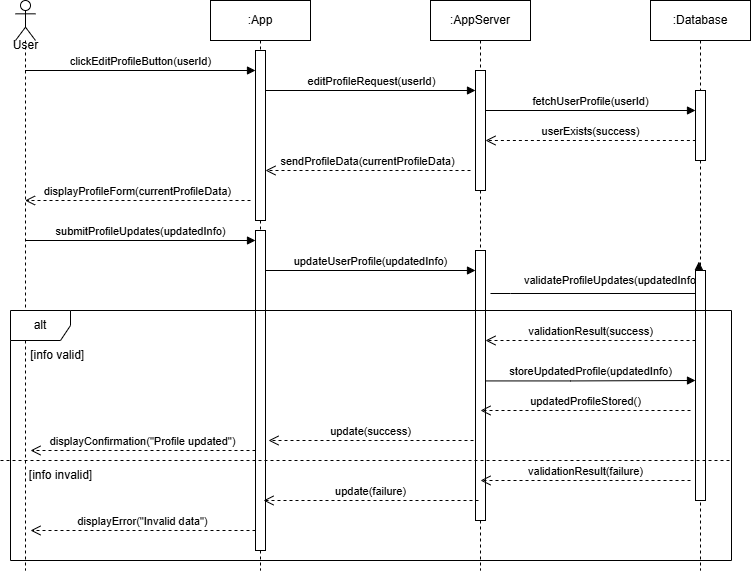

The diagram above was exported from draw.io. Its source (the exported page's mxGraphModel, read from the mxfile embedded in the PNG):
<mxGraphModel dx="1103" dy="482" grid="1" gridSize="10" guides="1" tooltips="1" connect="1" arrows="1" fold="1" page="1" pageScale="1" pageWidth="827" pageHeight="1169" math="0" shadow="0">
  <root>
    <mxCell id="0" />
    <mxCell id="1" parent="0" />
    <mxCell id="huq9RfvdiOd0MuNSSXiS-1" value="" style="shape=umlLifeline;perimeter=lifelinePerimeter;whiteSpace=wrap;html=1;container=1;dropTarget=0;collapsible=0;recursiveResize=0;outlineConnect=0;portConstraint=eastwest;newEdgeStyle={&quot;curved&quot;:0,&quot;rounded&quot;:0};participant=umlActor;" parent="1" vertex="1">
      <mxGeometry x="75" y="40" width="20" height="570" as="geometry" />
    </mxCell>
    <mxCell id="huq9RfvdiOd0MuNSSXiS-2" value=":App" style="shape=umlLifeline;perimeter=lifelinePerimeter;whiteSpace=wrap;html=1;container=1;dropTarget=0;collapsible=0;recursiveResize=0;outlineConnect=0;portConstraint=eastwest;newEdgeStyle={&quot;curved&quot;:0,&quot;rounded&quot;:0};" parent="1" vertex="1">
      <mxGeometry x="270" y="40" width="100" height="570" as="geometry" />
    </mxCell>
    <mxCell id="huq9RfvdiOd0MuNSSXiS-3" value="" style="html=1;points=[[0,0,0,0,5],[0,1,0,0,-5],[1,0,0,0,5],[1,1,0,0,-5]];perimeter=orthogonalPerimeter;outlineConnect=0;targetShapes=umlLifeline;portConstraint=eastwest;newEdgeStyle={&quot;curved&quot;:0,&quot;rounded&quot;:0};" parent="huq9RfvdiOd0MuNSSXiS-2" vertex="1">
      <mxGeometry x="45" y="50" width="10" height="170" as="geometry" />
    </mxCell>
    <mxCell id="huq9RfvdiOd0MuNSSXiS-4" value="" style="html=1;points=[[0,0,0,0,5],[0,1,0,0,-5],[1,0,0,0,5],[1,1,0,0,-5]];perimeter=orthogonalPerimeter;outlineConnect=0;targetShapes=umlLifeline;portConstraint=eastwest;newEdgeStyle={&quot;curved&quot;:0,&quot;rounded&quot;:0};" parent="huq9RfvdiOd0MuNSSXiS-2" vertex="1">
      <mxGeometry x="45" y="230" width="10" height="320" as="geometry" />
    </mxCell>
    <mxCell id="huq9RfvdiOd0MuNSSXiS-5" value=":AppServer" style="shape=umlLifeline;perimeter=lifelinePerimeter;whiteSpace=wrap;html=1;container=1;dropTarget=0;collapsible=0;recursiveResize=0;outlineConnect=0;portConstraint=eastwest;newEdgeStyle={&quot;curved&quot;:0,&quot;rounded&quot;:0};" parent="1" vertex="1">
      <mxGeometry x="490" y="40" width="100" height="570" as="geometry" />
    </mxCell>
    <mxCell id="huq9RfvdiOd0MuNSSXiS-6" value="" style="html=1;points=[[0,0,0,0,5],[0,1,0,0,-5],[1,0,0,0,5],[1,1,0,0,-5]];perimeter=orthogonalPerimeter;outlineConnect=0;targetShapes=umlLifeline;portConstraint=eastwest;newEdgeStyle={&quot;curved&quot;:0,&quot;rounded&quot;:0};" parent="huq9RfvdiOd0MuNSSXiS-5" vertex="1">
      <mxGeometry x="45" y="70" width="10" height="120" as="geometry" />
    </mxCell>
    <mxCell id="huq9RfvdiOd0MuNSSXiS-32" value="" style="html=1;points=[[0,0,0,0,5],[0,1,0,0,-5],[1,0,0,0,5],[1,1,0,0,-5]];perimeter=orthogonalPerimeter;outlineConnect=0;targetShapes=umlLifeline;portConstraint=eastwest;newEdgeStyle={&quot;curved&quot;:0,&quot;rounded&quot;:0};" parent="huq9RfvdiOd0MuNSSXiS-5" vertex="1">
      <mxGeometry x="45" y="250" width="10" height="270" as="geometry" />
    </mxCell>
    <mxCell id="huq9RfvdiOd0MuNSSXiS-34" value="&lt;div&gt;validateProfileUpdates(updatedInfo)&lt;/div&gt;" style="html=1;align=left;spacingLeft=2;endArrow=block;rounded=0;edgeStyle=orthogonalEdgeStyle;curved=0;rounded=0;entryX=0.484;entryY=0.458;entryDx=0;entryDy=0;entryPerimeter=0;" parent="huq9RfvdiOd0MuNSSXiS-5" target="huq9RfvdiOd0MuNSSXiS-7" edge="1">
      <mxGeometry x="-0.7501" y="13" relative="1" as="geometry">
        <mxPoint x="60" y="293" as="sourcePoint" />
        <Array as="points">
          <mxPoint x="80" y="293" />
          <mxPoint x="80" y="293" />
        </Array>
        <mxPoint as="offset" />
      </mxGeometry>
    </mxCell>
    <mxCell id="huq9RfvdiOd0MuNSSXiS-7" value=":Database" style="shape=umlLifeline;perimeter=lifelinePerimeter;whiteSpace=wrap;html=1;container=1;dropTarget=0;collapsible=0;recursiveResize=0;outlineConnect=0;portConstraint=eastwest;newEdgeStyle={&quot;curved&quot;:0,&quot;rounded&quot;:0};" parent="1" vertex="1">
      <mxGeometry x="710" y="40" width="100" height="570" as="geometry" />
    </mxCell>
    <mxCell id="huq9RfvdiOd0MuNSSXiS-8" value="" style="html=1;points=[[0,0,0,0,5],[0,1,0,0,-5],[1,0,0,0,5],[1,1,0,0,-5]];perimeter=orthogonalPerimeter;outlineConnect=0;targetShapes=umlLifeline;portConstraint=eastwest;newEdgeStyle={&quot;curved&quot;:0,&quot;rounded&quot;:0};" parent="huq9RfvdiOd0MuNSSXiS-7" vertex="1">
      <mxGeometry x="45" y="90" width="10" height="70" as="geometry" />
    </mxCell>
    <mxCell id="huq9RfvdiOd0MuNSSXiS-36" value="" style="html=1;points=[[0,0,0,0,5],[0,1,0,0,-5],[1,0,0,0,5],[1,1,0,0,-5]];perimeter=orthogonalPerimeter;outlineConnect=0;targetShapes=umlLifeline;portConstraint=eastwest;newEdgeStyle={&quot;curved&quot;:0,&quot;rounded&quot;:0};" parent="huq9RfvdiOd0MuNSSXiS-7" vertex="1">
      <mxGeometry x="45" y="270" width="10" height="230" as="geometry" />
    </mxCell>
    <mxCell id="huq9RfvdiOd0MuNSSXiS-9" value="User" style="text;html=1;align=center;verticalAlign=middle;resizable=0;points=[];autosize=1;strokeColor=none;fillColor=none;" parent="1" vertex="1">
      <mxGeometry x="60" y="70" width="50" height="30" as="geometry" />
    </mxCell>
    <mxCell id="huq9RfvdiOd0MuNSSXiS-10" value="clickEditProfileButton(userId)" style="html=1;verticalAlign=bottom;endArrow=block;curved=0;rounded=0;" parent="1" edge="1">
      <mxGeometry width="80" relative="1" as="geometry">
        <mxPoint x="84.5" y="110" as="sourcePoint" />
        <mxPoint x="315" y="110" as="targetPoint" />
      </mxGeometry>
    </mxCell>
    <mxCell id="huq9RfvdiOd0MuNSSXiS-13" value="editProfileRequest(userId)" style="html=1;verticalAlign=bottom;endArrow=block;curved=0;rounded=0;" parent="1" source="huq9RfvdiOd0MuNSSXiS-3" edge="1">
      <mxGeometry x="0.0069" width="80" relative="1" as="geometry">
        <mxPoint x="330" y="130" as="sourcePoint" />
        <mxPoint x="535" y="130" as="targetPoint" />
        <mxPoint as="offset" />
      </mxGeometry>
    </mxCell>
    <mxCell id="huq9RfvdiOd0MuNSSXiS-14" value="alt" style="shape=umlFrame;whiteSpace=wrap;html=1;pointerEvents=0;" parent="1" vertex="1">
      <mxGeometry x="70" y="350" width="721" height="250" as="geometry" />
    </mxCell>
    <mxCell id="huq9RfvdiOd0MuNSSXiS-15" value="&amp;nbsp;[info valid]" style="text;html=1;align=center;verticalAlign=middle;resizable=0;points=[];autosize=1;strokeColor=none;fillColor=none;" parent="1" vertex="1">
      <mxGeometry x="75" y="380" width="80" height="30" as="geometry" />
    </mxCell>
    <mxCell id="huq9RfvdiOd0MuNSSXiS-18" value="update(success)" style="html=1;verticalAlign=bottom;endArrow=open;dashed=1;endSize=8;curved=0;rounded=0;" parent="1" edge="1">
      <mxGeometry relative="1" as="geometry">
        <mxPoint x="533" y="480" as="sourcePoint" />
        <mxPoint x="327.9999999999999" y="480" as="targetPoint" />
      </mxGeometry>
    </mxCell>
    <mxCell id="huq9RfvdiOd0MuNSSXiS-20" value="" style="endArrow=none;dashed=1;html=1;rounded=0;" parent="1" edge="1">
      <mxGeometry width="50" height="50" relative="1" as="geometry">
        <mxPoint x="60" y="500" as="sourcePoint" />
        <mxPoint x="792" y="500" as="targetPoint" />
      </mxGeometry>
    </mxCell>
    <mxCell id="huq9RfvdiOd0MuNSSXiS-21" value="[info invalid]" style="text;html=1;align=center;verticalAlign=middle;resizable=0;points=[];autosize=1;strokeColor=none;fillColor=none;" parent="1" vertex="1">
      <mxGeometry x="75" y="500" width="90" height="30" as="geometry" />
    </mxCell>
    <mxCell id="huq9RfvdiOd0MuNSSXiS-22" value="update(failure)" style="html=1;verticalAlign=bottom;endArrow=open;dashed=1;endSize=8;curved=0;rounded=0;" parent="1" edge="1">
      <mxGeometry x="0.003" relative="1" as="geometry">
        <mxPoint x="538" y="540" as="sourcePoint" />
        <mxPoint x="322.9999999999999" y="540" as="targetPoint" />
        <mxPoint as="offset" />
      </mxGeometry>
    </mxCell>
    <mxCell id="huq9RfvdiOd0MuNSSXiS-24" value="&lt;div&gt;fetchUserProfile(userId)&lt;/div&gt;" style="html=1;verticalAlign=bottom;endArrow=block;curved=0;rounded=0;" parent="1" source="huq9RfvdiOd0MuNSSXiS-6" edge="1">
      <mxGeometry x="0.0028" width="80" relative="1" as="geometry">
        <mxPoint x="550" y="150" as="sourcePoint" />
        <mxPoint x="755" y="149.9999999999999" as="targetPoint" />
        <mxPoint as="offset" />
      </mxGeometry>
    </mxCell>
    <mxCell id="huq9RfvdiOd0MuNSSXiS-25" value="userExists(success)" style="html=1;verticalAlign=bottom;endArrow=open;dashed=1;endSize=8;curved=0;rounded=0;" parent="1" target="huq9RfvdiOd0MuNSSXiS-6" edge="1">
      <mxGeometry relative="1" as="geometry">
        <mxPoint x="755.37" y="180" as="sourcePoint" />
        <mxPoint x="550" y="180" as="targetPoint" />
      </mxGeometry>
    </mxCell>
    <mxCell id="huq9RfvdiOd0MuNSSXiS-27" value="sendProfileData(currentProfileData)" style="html=1;verticalAlign=bottom;endArrow=open;dashed=1;endSize=8;curved=0;rounded=0;" parent="1" target="huq9RfvdiOd0MuNSSXiS-3" edge="1">
      <mxGeometry relative="1" as="geometry">
        <mxPoint x="530" y="210" as="sourcePoint" />
        <mxPoint x="450" y="210" as="targetPoint" />
      </mxGeometry>
    </mxCell>
    <mxCell id="huq9RfvdiOd0MuNSSXiS-29" value="displayProfileForm(currentProfileData)" style="html=1;verticalAlign=bottom;endArrow=open;dashed=1;endSize=8;curved=0;rounded=0;" parent="1" target="huq9RfvdiOd0MuNSSXiS-1" edge="1">
      <mxGeometry relative="1" as="geometry">
        <mxPoint x="310" y="240" as="sourcePoint" />
        <mxPoint x="230" y="240" as="targetPoint" />
      </mxGeometry>
    </mxCell>
    <mxCell id="huq9RfvdiOd0MuNSSXiS-30" value="submitProfileUpdates(updatedInfo)" style="html=1;verticalAlign=bottom;endArrow=block;curved=0;rounded=0;exitX=0.498;exitY=0.48;exitDx=0;exitDy=0;exitPerimeter=0;" parent="1" edge="1">
      <mxGeometry width="80" relative="1" as="geometry">
        <mxPoint x="84.95999999999992" y="279.99999999999994" as="sourcePoint" />
        <mxPoint x="314.9999999999999" y="279.99999999999994" as="targetPoint" />
      </mxGeometry>
    </mxCell>
    <mxCell id="huq9RfvdiOd0MuNSSXiS-31" value="updateUserProfile&lt;span style=&quot;background-color: light-dark(#ffffff, var(--ge-dark-color, #121212)); color: light-dark(rgb(0, 0, 0), rgb(255, 255, 255));&quot;&gt;(updatedInfo)&lt;/span&gt;" style="html=1;verticalAlign=bottom;endArrow=block;curved=0;rounded=0;" parent="1" edge="1">
      <mxGeometry width="80" relative="1" as="geometry">
        <mxPoint x="324.9999999999999" y="310" as="sourcePoint" />
        <mxPoint x="535" y="310" as="targetPoint" />
      </mxGeometry>
    </mxCell>
    <mxCell id="huq9RfvdiOd0MuNSSXiS-35" value="storeUpdatedProfile(updatedInfo)" style="html=1;verticalAlign=bottom;endArrow=block;curved=0;rounded=0;" parent="1" edge="1">
      <mxGeometry width="80" relative="1" as="geometry">
        <mxPoint x="545" y="420.43" as="sourcePoint" />
        <mxPoint x="755" y="420" as="targetPoint" />
        <Array as="points">
          <mxPoint x="630" y="420.43" />
        </Array>
      </mxGeometry>
    </mxCell>
    <mxCell id="huq9RfvdiOd0MuNSSXiS-37" value="validationResult(success)" style="html=1;verticalAlign=bottom;endArrow=open;dashed=1;endSize=8;curved=0;rounded=0;" parent="1" edge="1">
      <mxGeometry relative="1" as="geometry">
        <mxPoint x="755" y="380" as="sourcePoint" />
        <mxPoint x="545" y="380" as="targetPoint" />
      </mxGeometry>
    </mxCell>
    <mxCell id="iWHNDcpmcp4pRyc0jp_Q-1" value="updatedProfileStored()" style="html=1;verticalAlign=bottom;endArrow=open;dashed=1;endSize=8;curved=0;rounded=0;" parent="1" edge="1">
      <mxGeometry relative="1" as="geometry">
        <mxPoint x="750" y="450" as="sourcePoint" />
        <mxPoint x="540" y="450" as="targetPoint" />
      </mxGeometry>
    </mxCell>
    <mxCell id="iWHNDcpmcp4pRyc0jp_Q-2" value="displayConfirmation(&quot;Profile updated&quot;)" style="html=1;verticalAlign=bottom;endArrow=open;dashed=1;endSize=8;curved=0;rounded=0;" parent="1" edge="1">
      <mxGeometry relative="1" as="geometry">
        <mxPoint x="315" y="490" as="sourcePoint" />
        <mxPoint x="90" y="490" as="targetPoint" />
      </mxGeometry>
    </mxCell>
    <mxCell id="iWHNDcpmcp4pRyc0jp_Q-3" value="validationResult(failure)" style="html=1;verticalAlign=bottom;endArrow=open;dashed=1;endSize=8;curved=0;rounded=0;" parent="1" edge="1">
      <mxGeometry relative="1" as="geometry">
        <mxPoint x="750" y="520" as="sourcePoint" />
        <mxPoint x="540" y="520" as="targetPoint" />
      </mxGeometry>
    </mxCell>
    <mxCell id="iWHNDcpmcp4pRyc0jp_Q-4" value="displayError(&quot;Invalid data&quot;)" style="html=1;verticalAlign=bottom;endArrow=open;dashed=1;endSize=8;curved=0;rounded=0;" parent="1" edge="1">
      <mxGeometry relative="1" as="geometry">
        <mxPoint x="315" y="570" as="sourcePoint" />
        <mxPoint x="90" y="570" as="targetPoint" />
      </mxGeometry>
    </mxCell>
  </root>
</mxGraphModel>